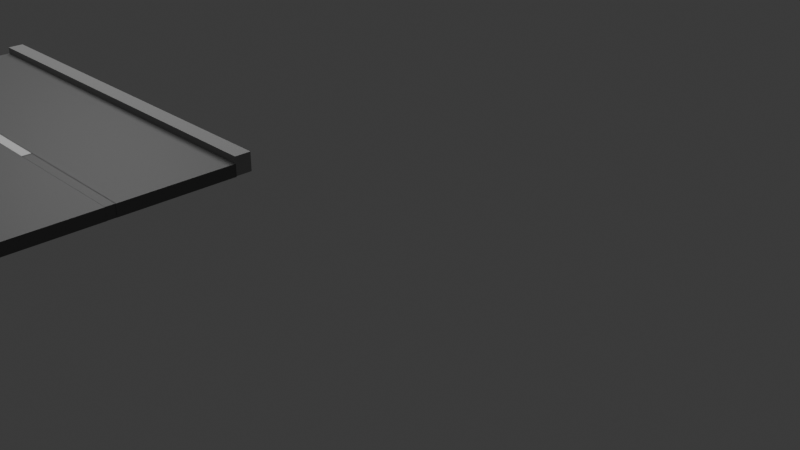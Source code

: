 # Source: road1.blend  (saved by Blender 4.4.30; exported with 4.5.12 LTS)
import bpy
from mathutils import Matrix  # noqa: F401  (used for matrix-valued properties, if any)

bpy.ops.wm.read_factory_settings(use_empty=True)
scene = bpy.context.scene
scene.name = 'Scene'

# ---- collections
col_collection = bpy.data.collections.new('Collection'); scene.collection.children.link(col_collection)

# ---- materials (node trees are filled in below, after node groups)
mat_material_001 = bpy.data.materials.new('Material.001')
mat_material_001.alpha_threshold = 0.0
mat_material_001.roughness = 0.5
mat_material_001.line_color = (0.0, 0.0, 0.0, 1.0)
mat_material_003 = bpy.data.materials.new('Material.003')
mat_material_003.alpha_threshold = 0.0
mat_material_003.roughness = 0.5
mat_material_003.line_color = (0.0, 0.0, 0.0, 1.0)
mat_material_004 = bpy.data.materials.new('Material.004')
mat_material_004.alpha_threshold = 0.0
mat_material_004.roughness = 0.5
mat_material_004.line_color = (0.0, 0.0, 0.0, 1.0)
mat_material_005 = bpy.data.materials.new('Material.005')
mat_material_005.alpha_threshold = 0.0
mat_material_005.roughness = 0.5
mat_material_005.line_color = (0.0, 0.0, 0.0, 1.0)
mat_material_006 = bpy.data.materials.new('Material.006')
mat_material_006.alpha_threshold = 0.0
mat_material_006.roughness = 0.5
mat_material_006.line_color = (0.0, 0.0, 0.0, 1.0)
mat_material_007 = bpy.data.materials.new('Material.007')
mat_material_007.alpha_threshold = 0.0
mat_material_007.roughness = 0.5
mat_material_007.line_color = (0.0, 0.0, 0.0, 1.0)
mat_material_008 = bpy.data.materials.new('Material.008')
mat_material_008.alpha_threshold = 0.0
mat_material_008.roughness = 0.5
mat_material_008.line_color = (0.0, 0.0, 0.0, 1.0)

# ---- material node trees
mat_material_001.use_nodes = True; mat_material_001.node_tree.nodes.clear()
_N = mat_material_001.node_tree.nodes; _L = mat_material_001.node_tree.links
n0 = _N.new('ShaderNodeOutputMaterial'); n0.name = 'Material Output'; n0.location = (300, 300)
n1 = _N.new('ShaderNodeBsdfPrincipled'); n1.name = 'Principled BSDF'; n1.location = (10, 300)
n1.inputs[0].default_value = (0.147, 0.147, 0.147, 1.0)
n1.inputs[3].default_value = 1.45
_L.new(n1.outputs[0], n0.inputs[0])
n0.is_active_output = True
mat_material_003.use_nodes = True; mat_material_003.node_tree.nodes.clear()
_N = mat_material_003.node_tree.nodes; _L = mat_material_003.node_tree.links
n0 = _N.new('ShaderNodeOutputMaterial'); n0.name = 'Material Output'; n0.location = (300, 300)
n1 = _N.new('ShaderNodeBsdfPrincipled'); n1.name = 'Principled BSDF'; n1.location = (10, 300)
n1.inputs[0].default_value = (1.0, 1.0, 1.0, 1.0)
n1.inputs[3].default_value = 1.45
_L.new(n1.outputs[0], n0.inputs[0])
n0.is_active_output = True
mat_material_004.use_nodes = True; mat_material_004.node_tree.nodes.clear()
_N = mat_material_004.node_tree.nodes; _L = mat_material_004.node_tree.links
n0 = _N.new('ShaderNodeOutputMaterial'); n0.name = 'Material Output'; n0.location = (300, 300)
n1 = _N.new('ShaderNodeBsdfPrincipled'); n1.name = 'Principled BSDF'; n1.location = (10, 300)
n1.inputs[0].default_value = (0.147, 0.147, 0.147, 1.0)
n1.inputs[3].default_value = 1.45
_L.new(n1.outputs[0], n0.inputs[0])
n0.is_active_output = True
mat_material_005.use_nodes = True; mat_material_005.node_tree.nodes.clear()
_N = mat_material_005.node_tree.nodes; _L = mat_material_005.node_tree.links
n0 = _N.new('ShaderNodeOutputMaterial'); n0.name = 'Material Output'; n0.location = (300, 300)
n1 = _N.new('ShaderNodeBsdfPrincipled'); n1.name = 'Principled BSDF'; n1.location = (10, 300)
n1.inputs[0].default_value = (0.147, 0.147, 0.147, 1.0)
n1.inputs[3].default_value = 1.45
_L.new(n1.outputs[0], n0.inputs[0])
n0.is_active_output = True
mat_material_006.use_nodes = True; mat_material_006.node_tree.nodes.clear()
_N = mat_material_006.node_tree.nodes; _L = mat_material_006.node_tree.links
n0 = _N.new('ShaderNodeOutputMaterial'); n0.name = 'Material Output'; n0.location = (300, 300)
n1 = _N.new('ShaderNodeBsdfPrincipled'); n1.name = 'Principled BSDF'; n1.location = (10, 300)
n1.inputs[0].default_value = (0.3275, 0.3275, 0.3275, 1.0)
n1.inputs[3].default_value = 1.45
_L.new(n1.outputs[0], n0.inputs[0])
n0.is_active_output = True
mat_material_007.use_nodes = True; mat_material_007.node_tree.nodes.clear()
_N = mat_material_007.node_tree.nodes; _L = mat_material_007.node_tree.links
n0 = _N.new('ShaderNodeOutputMaterial'); n0.name = 'Material Output'; n0.location = (300, 300)
n1 = _N.new('ShaderNodeBsdfPrincipled'); n1.name = 'Principled BSDF'; n1.location = (10, 300)
n1.inputs[0].default_value = (0.1456, 0.1456, 0.1456, 1.0)
n1.inputs[3].default_value = 1.45
_L.new(n1.outputs[0], n0.inputs[0])
n0.is_active_output = True
mat_material_008.use_nodes = True; mat_material_008.node_tree.nodes.clear()
_N = mat_material_008.node_tree.nodes; _L = mat_material_008.node_tree.links
n0 = _N.new('ShaderNodeOutputMaterial'); n0.name = 'Material Output'; n0.location = (300, 300)
n1 = _N.new('ShaderNodeBsdfPrincipled'); n1.name = 'Principled BSDF'; n1.location = (10, 300)
n1.inputs[0].default_value = (0.3275, 0.3275, 0.3275, 1.0)
n1.inputs[3].default_value = 1.45
_L.new(n1.outputs[0], n0.inputs[0])
n0.is_active_output = True

# ---- world
world_world = bpy.data.worlds.new('World'); scene.world = world_world
world_world.use_nodes = True; world_world.node_tree.nodes.clear()
_N = world_world.node_tree.nodes; _L = world_world.node_tree.links
n0 = _N.new('ShaderNodeOutputWorld'); n0.name = 'World Output'; n0.location = (300, 300)
n1 = _N.new('ShaderNodeBackground'); n1.name = 'Background'; n1.location = (10, 300)
n1.inputs[0].default_value = (0.05088, 0.05088, 0.05088, 1.0)
_L.new(n1.outputs[0], n0.inputs[0])
n0.is_active_output = True
world_world.color = (0.05088, 0.05088, 0.05088)
world_world.sun_shadow_jitter_overblur = 0.0

# ---- cameras
cam_camera = bpy.data.cameras.new('Camera')
cam_camera.clip_end = 100.0
cam_camera.ortho_scale = 7.314

# ---- lights
light_light = bpy.data.lights.new('Light', 'POINT')
light_light.energy = 2000.0
light_light.shadow_soft_size = 4.952

# ---- meshes
me_cube_001 = bpy.data.meshes.new('Cube.001')
me_cube_001.from_pydata([(1.0, 1.0, 1.0), (1.0, 1.0, -1.0), (1.0, -1.0, 1.0), (1.0, -1.0, -1.0), (-1.0, 1.0, 1.0), (-1.0, 1.0, -1.0), (-1.0, -1.0, 1.0), (-1.0, -1.0, -1.0)], [], [(0, 4, 6, 2), (3, 2, 6, 7), (7, 6, 4, 5), (5, 1, 3, 7), (1, 0, 2, 3), (5, 4, 0, 1)])
_uv = me_cube_001.uv_layers.new(name='UVMap')
_uv.uv.foreach_set('vector', [0.625, 0.5, 0.875, 0.5, 0.875, 0.75, 0.625, 0.75, 0.375, 0.75, 0.625, 0.75, 0.625, 1.0, 0.375, 1.0, 0.375, 0.0, 0.625, 0.0, 0.625, 0.25, 0.375, 0.25, 0.125, 0.5, 0.375, 0.5, 0.375, 0.75, 0.125, 0.75, 0.375, 0.5, 0.625, 0.5, 0.625, 0.75, 0.375, 0.75, 0.375, 0.25, 0.625, 0.25, 0.625, 0.5, 0.375, 0.5])
me_cube_001.materials.append(mat_material_001)
me_cube_001.use_mirror_vertex_groups = False
me_cube_001.update()
me_cube_003 = bpy.data.meshes.new('Cube.003')
me_cube_003.from_pydata([(1.0, 1.0, 1.0), (1.0, 1.0, -1.0), (1.0, -1.0, 1.0), (1.0, -1.0, -1.0), (-1.0, 1.0, 1.0), (-1.0, 1.0, -1.0), (-1.0, -1.0, 1.0), (-1.0, -1.0, -1.0)], [], [(0, 4, 6, 2), (3, 2, 6, 7), (7, 6, 4, 5), (5, 1, 3, 7), (1, 0, 2, 3), (5, 4, 0, 1)])
_uv = me_cube_003.uv_layers.new(name='UVMap')
_uv.uv.foreach_set('vector', [0.625, 0.5, 0.875, 0.5, 0.875, 0.75, 0.625, 0.75, 0.375, 0.75, 0.625, 0.75, 0.625, 1.0, 0.375, 1.0, 0.375, 0.0, 0.625, 0.0, 0.625, 0.25, 0.375, 0.25, 0.125, 0.5, 0.375, 0.5, 0.375, 0.75, 0.125, 0.75, 0.375, 0.5, 0.625, 0.5, 0.625, 0.75, 0.375, 0.75, 0.375, 0.25, 0.625, 0.25, 0.625, 0.5, 0.375, 0.5])
me_cube_003.materials.append(mat_material_003)
me_cube_003.use_mirror_vertex_groups = False
me_cube_003.update()
me_cube_004 = bpy.data.meshes.new('Cube.004')
me_cube_004.from_pydata([(1.0, 1.0, 1.0), (1.0, 1.0, -1.0), (1.0, -1.0, 1.0), (1.0, -1.0, -1.0), (-1.0, 1.0, 1.0), (-1.0, 1.0, -1.0), (-1.0, -1.0, 1.0), (-1.0, -1.0, -1.0)], [], [(0, 4, 6, 2), (3, 2, 6, 7), (7, 6, 4, 5), (5, 1, 3, 7), (1, 0, 2, 3), (5, 4, 0, 1)])
_uv = me_cube_004.uv_layers.new(name='UVMap')
_uv.uv.foreach_set('vector', [0.625, 0.5, 0.875, 0.5, 0.875, 0.75, 0.625, 0.75, 0.375, 0.75, 0.625, 0.75, 0.625, 1.0, 0.375, 1.0, 0.375, 0.0, 0.625, 0.0, 0.625, 0.25, 0.375, 0.25, 0.125, 0.5, 0.375, 0.5, 0.375, 0.75, 0.125, 0.75, 0.375, 0.5, 0.625, 0.5, 0.625, 0.75, 0.375, 0.75, 0.375, 0.25, 0.625, 0.25, 0.625, 0.5, 0.375, 0.5])
me_cube_004.materials.append(mat_material_004)
me_cube_004.use_mirror_vertex_groups = False
me_cube_004.update()
me_cube_005 = bpy.data.meshes.new('Cube.005')
me_cube_005.from_pydata([(1.0, 1.0, 1.0), (1.0, 1.0, -1.0), (1.0, -1.0, 1.0), (1.0, -1.0, -1.0), (-1.0, 1.0, 1.0), (-1.0, 1.0, -1.0), (-1.0, -1.0, 1.0), (-1.0, -1.0, -1.0)], [], [(0, 4, 6, 2), (3, 2, 6, 7), (7, 6, 4, 5), (5, 1, 3, 7), (1, 0, 2, 3), (5, 4, 0, 1)])
_uv = me_cube_005.uv_layers.new(name='UVMap')
_uv.uv.foreach_set('vector', [0.625, 0.5, 0.875, 0.5, 0.875, 0.75, 0.625, 0.75, 0.375, 0.75, 0.625, 0.75, 0.625, 1.0, 0.375, 1.0, 0.375, 0.0, 0.625, 0.0, 0.625, 0.25, 0.375, 0.25, 0.125, 0.5, 0.375, 0.5, 0.375, 0.75, 0.125, 0.75, 0.375, 0.5, 0.625, 0.5, 0.625, 0.75, 0.375, 0.75, 0.375, 0.25, 0.625, 0.25, 0.625, 0.5, 0.375, 0.5])
me_cube_005.materials.append(mat_material_005)
me_cube_005.use_mirror_vertex_groups = False
me_cube_005.update()
me_cube_006 = bpy.data.meshes.new('Cube.006')
me_cube_006.from_pydata([(1.0, 1.0, 1.0), (1.0, 1.0, -1.0), (1.0, -1.0, 1.0), (1.0, -1.0, -1.0), (-1.0, 1.0, 1.0), (-1.0, 1.0, -1.0), (-1.0, -1.0, 1.0), (-1.0, -1.0, -1.0)], [], [(0, 4, 6, 2), (3, 2, 6, 7), (7, 6, 4, 5), (5, 1, 3, 7), (1, 0, 2, 3), (5, 4, 0, 1)])
_uv = me_cube_006.uv_layers.new(name='UVMap')
_uv.uv.foreach_set('vector', [0.625, 0.5, 0.875, 0.5, 0.875, 0.75, 0.625, 0.75, 0.375, 0.75, 0.625, 0.75, 0.625, 1.0, 0.375, 1.0, 0.375, 0.0, 0.625, 0.0, 0.625, 0.25, 0.375, 0.25, 0.125, 0.5, 0.375, 0.5, 0.375, 0.75, 0.125, 0.75, 0.375, 0.5, 0.625, 0.5, 0.625, 0.75, 0.375, 0.75, 0.375, 0.25, 0.625, 0.25, 0.625, 0.5, 0.375, 0.5])
me_cube_006.materials.append(mat_material_006)
me_cube_006.use_mirror_vertex_groups = False
me_cube_006.update()
me_cube_007 = bpy.data.meshes.new('Cube.007')
me_cube_007.from_pydata([(1.0, 1.0, 1.0), (1.0, 1.0, -1.0), (1.0, -1.0, 1.0), (1.0, -1.0, -1.0), (-1.0, 1.0, 1.0), (-1.0, 1.0, -1.0), (-1.0, -1.0, 1.0), (-1.0, -1.0, -1.0)], [], [(0, 4, 6, 2), (3, 2, 6, 7), (7, 6, 4, 5), (5, 1, 3, 7), (1, 0, 2, 3), (5, 4, 0, 1)])
_uv = me_cube_007.uv_layers.new(name='UVMap')
_uv.uv.foreach_set('vector', [0.625, 0.5, 0.875, 0.5, 0.875, 0.75, 0.625, 0.75, 0.375, 0.75, 0.625, 0.75, 0.625, 1.0, 0.375, 1.0, 0.375, 0.0, 0.625, 0.0, 0.625, 0.25, 0.375, 0.25, 0.125, 0.5, 0.375, 0.5, 0.375, 0.75, 0.125, 0.75, 0.375, 0.5, 0.625, 0.5, 0.625, 0.75, 0.375, 0.75, 0.375, 0.25, 0.625, 0.25, 0.625, 0.5, 0.375, 0.5])
me_cube_007.materials.append(mat_material_007)
me_cube_007.use_mirror_vertex_groups = False
me_cube_007.update()
me_cube_008 = bpy.data.meshes.new('Cube.008')
me_cube_008.from_pydata([(1.0, 1.0, 1.0), (1.0, 1.0, -1.0), (1.0, -1.0, 1.0), (1.0, -1.0, -1.0), (-1.0, 1.0, 1.0), (-1.0, 1.0, -1.0), (-1.0, -1.0, 1.0), (-1.0, -1.0, -1.0)], [], [(0, 4, 6, 2), (3, 2, 6, 7), (7, 6, 4, 5), (5, 1, 3, 7), (1, 0, 2, 3), (5, 4, 0, 1)])
_uv = me_cube_008.uv_layers.new(name='UVMap')
_uv.uv.foreach_set('vector', [0.625, 0.5, 0.875, 0.5, 0.875, 0.75, 0.625, 0.75, 0.375, 0.75, 0.625, 0.75, 0.625, 1.0, 0.375, 1.0, 0.375, 0.0, 0.625, 0.0, 0.625, 0.25, 0.375, 0.25, 0.125, 0.5, 0.375, 0.5, 0.375, 0.75, 0.125, 0.75, 0.375, 0.5, 0.625, 0.5, 0.625, 0.75, 0.375, 0.75, 0.375, 0.25, 0.625, 0.25, 0.625, 0.5, 0.375, 0.5])
me_cube_008.materials.append(mat_material_008)
me_cube_008.use_mirror_vertex_groups = False
me_cube_008.update()

# ---- objects
ob_light = bpy.data.objects.new('Light', light_light)
ob_camera = bpy.data.objects.new('Camera', cam_camera)
ob_cube_001 = bpy.data.objects.new('Cube.001', me_cube_001)
ob_cube_003 = bpy.data.objects.new('Cube.003', me_cube_003)
ob_cube_004 = bpy.data.objects.new('Cube.004', me_cube_004)
ob_cube_005 = bpy.data.objects.new('Cube.005', me_cube_005)
ob_cube_002 = bpy.data.objects.new('Cube.002', me_cube_006)
ob_cube_006 = bpy.data.objects.new('Cube.006', me_cube_007)
ob_cube_007 = bpy.data.objects.new('Cube.007', me_cube_008)

# ---- transforms, parenting, visibility, modifiers, constraints
ob_light.location = (-4.926, 5.008, 7.53)
ob_light.rotation_euler = (0.6503, 0.05522, 1.866)
ob_light.lock_rotations_4d = False
ob_light.empty_display_type = 'ARROWS'
ob_light.color = (0.0, 0.0, 0.0, 0.0)
ob_light.lineart.crease_threshold = 0.0
ob_camera.location = (10.71, -3.359, 4.534)
ob_camera.rotation_euler = (1.109, 0.0, 0.8149)
ob_camera.lock_rotations_4d = False
ob_camera.empty_display_type = 'ARROWS'
ob_camera.color = (0.0, 0.0, 0.0, 0.0)
ob_camera.display_type = 'WIRE'
ob_camera.lineart.crease_threshold = 0.0
ob_cube_001.location = (-0.4714, 0.3574, 0.0)
ob_cube_001.scale = (2.503, 0.6886, -0.07268)
ob_cube_001.lock_rotations_4d = False
ob_cube_001.empty_display_type = 'ARROWS'
ob_cube_001.lineart.crease_threshold = 0.0
ob_cube_003.location = (-0.465, 1.105, 0.0)
ob_cube_003.scale = (0.8353, 0.05703, -0.07268)
ob_cube_003.lock_rotations_4d = False
ob_cube_003.empty_display_type = 'ARROWS'
ob_cube_003.lineart.crease_threshold = 0.0
ob_cube_004.location = (1.193, 1.105, 0.0)
ob_cube_004.scale = (0.8353, 0.05703, -0.07268)
ob_cube_004.lock_rotations_4d = False
ob_cube_004.empty_display_type = 'ARROWS'
ob_cube_004.lineart.crease_threshold = 0.0
ob_cube_005.location = (-2.141, 1.105, 0.0)
ob_cube_005.scale = (0.8353, 0.05703, -0.07268)
ob_cube_005.lock_rotations_4d = False
ob_cube_005.empty_display_type = 'ARROWS'
ob_cube_005.lineart.crease_threshold = 0.0
ob_cube_002.location = (-0.4714, 2.627, 0.04406)
ob_cube_002.scale = (2.503, -0.09637, -0.1094)
ob_cube_002.lock_rotations_4d = False
ob_cube_002.empty_display_type = 'ARROWS'
ob_cube_002.lineart.crease_threshold = 0.0
ob_cube_006.location = (-0.4714, 1.845, 0.0)
ob_cube_006.scale = (2.503, 0.6886, -0.07268)
ob_cube_006.lock_rotations_4d = False
ob_cube_006.empty_display_type = 'ARROWS'
ob_cube_006.lineart.crease_threshold = 0.0
ob_cube_007.location = (-0.4714, -0.343, 0.04406)
ob_cube_007.scale = (2.503, -0.09637, -0.1094)
ob_cube_007.lock_rotations_4d = False
ob_cube_007.empty_display_type = 'ARROWS'
ob_cube_007.lineart.crease_threshold = 0.0

# ---- collection membership
col_collection.objects.link(ob_light)
col_collection.objects.link(ob_camera)
col_collection.objects.link(ob_cube_001)
col_collection.objects.link(ob_cube_003)
col_collection.objects.link(ob_cube_004)
col_collection.objects.link(ob_cube_005)
col_collection.objects.link(ob_cube_002)
col_collection.objects.link(ob_cube_006)
col_collection.objects.link(ob_cube_007)

# ---- scene / render settings (as saved in the file)
scene.camera = ob_camera
scene.frame_start = 1; scene.frame_end = 250; scene.frame_set(1)
scene.render.engine = 'BLENDER_EEVEE_NEXT'
bpy.context.view_layer.update()
